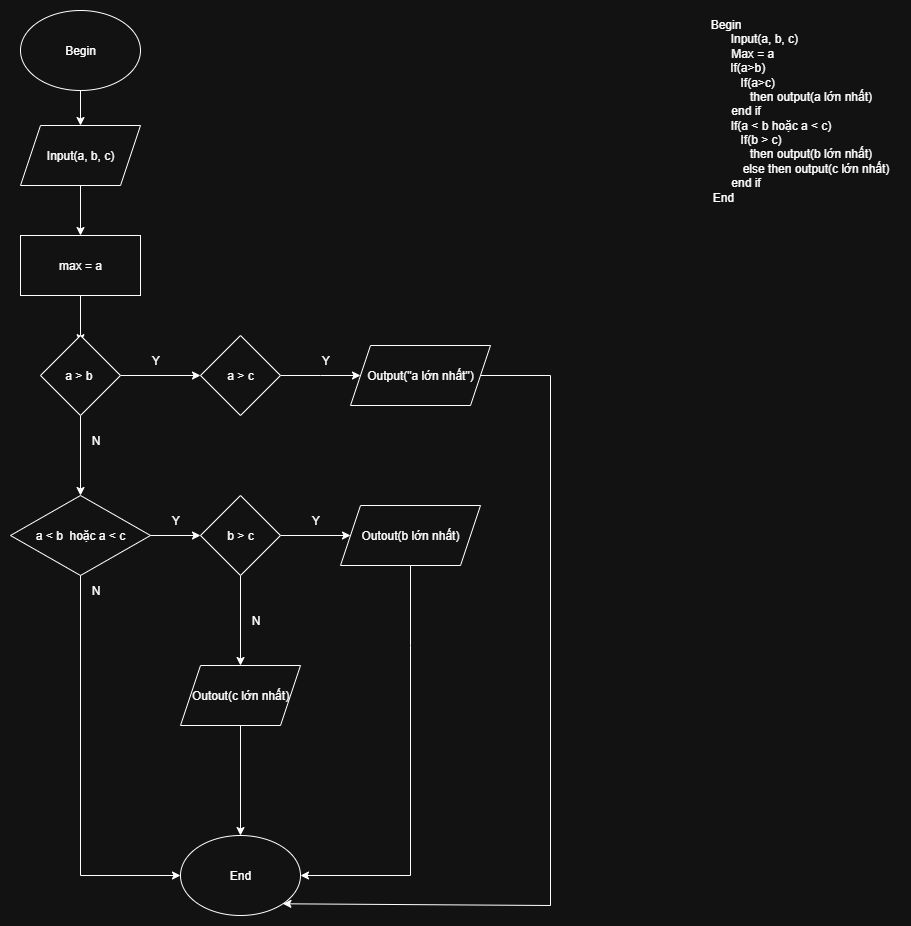

The diagram above was exported from draw.io. Its source (the exported page's mxGraphModel, read from the mxfile embedded in the PNG):
<mxGraphModel dx="1034" dy="570" grid="1" gridSize="10" guides="1" tooltips="1" connect="1" arrows="1" fold="1" page="1" pageScale="1" pageWidth="850" pageHeight="1100" math="0" shadow="0">
  <root>
    <mxCell id="0" />
    <mxCell id="1" parent="0" />
    <mxCell id="8CSb0jiBSpYNeVtOmN1W-13" value="Begin" style="ellipse;whiteSpace=wrap;html=1;" vertex="1" parent="1">
      <mxGeometry x="110" y="25" width="120" height="80" as="geometry" />
    </mxCell>
    <mxCell id="8CSb0jiBSpYNeVtOmN1W-17" value="" style="edgeStyle=orthogonalEdgeStyle;rounded=0;orthogonalLoop=1;jettySize=auto;html=1;" edge="1" parent="1" source="8CSb0jiBSpYNeVtOmN1W-14" target="8CSb0jiBSpYNeVtOmN1W-16">
      <mxGeometry relative="1" as="geometry" />
    </mxCell>
    <mxCell id="8CSb0jiBSpYNeVtOmN1W-14" value="Input(a, b, c)" style="shape=parallelogram;perimeter=parallelogramPerimeter;whiteSpace=wrap;html=1;fixedSize=1;" vertex="1" parent="1">
      <mxGeometry x="110" y="140" width="120" height="60" as="geometry" />
    </mxCell>
    <mxCell id="8CSb0jiBSpYNeVtOmN1W-15" value="" style="endArrow=classic;html=1;rounded=0;exitX=0.5;exitY=1;exitDx=0;exitDy=0;entryX=0.5;entryY=0;entryDx=0;entryDy=0;" edge="1" parent="1" source="8CSb0jiBSpYNeVtOmN1W-13" target="8CSb0jiBSpYNeVtOmN1W-14">
      <mxGeometry width="50" height="50" relative="1" as="geometry">
        <mxPoint x="400" y="320" as="sourcePoint" />
        <mxPoint x="450" y="270" as="targetPoint" />
      </mxGeometry>
    </mxCell>
    <mxCell id="8CSb0jiBSpYNeVtOmN1W-16" value="max = a" style="whiteSpace=wrap;html=1;" vertex="1" parent="1">
      <mxGeometry x="110" y="250" width="120" height="60" as="geometry" />
    </mxCell>
    <mxCell id="8CSb0jiBSpYNeVtOmN1W-19" value="" style="endArrow=classic;html=1;rounded=0;exitX=0.5;exitY=1;exitDx=0;exitDy=0;entryX=0.5;entryY=0.09;entryDx=0;entryDy=0;entryPerimeter=0;" edge="1" parent="1" source="8CSb0jiBSpYNeVtOmN1W-16" target="8CSb0jiBSpYNeVtOmN1W-25">
      <mxGeometry width="50" height="50" relative="1" as="geometry">
        <mxPoint x="400" y="320" as="sourcePoint" />
        <mxPoint x="290" y="350" as="targetPoint" />
      </mxGeometry>
    </mxCell>
    <mxCell id="8CSb0jiBSpYNeVtOmN1W-22" value="Begin&lt;blockquote style=&quot;margin: 0 0 0 40px; border: none; padding: 0px;&quot;&gt;&lt;div&gt;&lt;blockquote style=&quot;margin: 0 0 0 40px; border: none; padding: 0px;&quot;&gt;&lt;div&gt;Input(a, b, c)&amp;nbsp;&lt;/div&gt;&lt;/blockquote&gt;&lt;/div&gt;&lt;/blockquote&gt;&lt;div&gt;&lt;blockquote style=&quot;margin: 0 0 0 40px; border: none; padding: 0px;&quot;&gt;&lt;div&gt;&lt;span style=&quot;background-color: transparent; color: light-dark(rgb(0, 0, 0), rgb(255, 255, 255));&quot;&gt;&amp;nbsp; &amp;nbsp; Max = a&lt;/span&gt;&lt;/div&gt;&lt;div&gt;&lt;span style=&quot;background-color: transparent; color: light-dark(rgb(0, 0, 0), rgb(255, 255, 255));&quot;&gt;&amp;nbsp;If(a&amp;gt;b)&lt;/span&gt;&lt;/div&gt;&lt;div&gt;&amp;nbsp; &amp;nbsp; &amp;nbsp; &amp;nbsp;If(a&amp;gt;c)&lt;/div&gt;&lt;div&gt;&amp;nbsp; &amp;nbsp; &amp;nbsp; &amp;nbsp; &amp;nbsp; &amp;nbsp; &amp;nbsp; &amp;nbsp; &amp;nbsp; &amp;nbsp; &amp;nbsp; &amp;nbsp; &amp;nbsp; &amp;nbsp; &amp;nbsp; &amp;nbsp; &amp;nbsp; &amp;nbsp; &amp;nbsp; &amp;nbsp;then output(a lớn nhất)&lt;/div&gt;&lt;div&gt;end if&lt;/div&gt;&lt;div&gt;&amp;nbsp; &amp;nbsp; &amp;nbsp; &amp;nbsp; &amp;nbsp; &amp;nbsp; &amp;nbsp; &amp;nbsp; &amp;nbsp; &amp;nbsp; &amp;nbsp;If(a &amp;lt; b hoặc a &amp;lt; c)&lt;/div&gt;&lt;div&gt;&amp;nbsp; &amp;nbsp; &amp;nbsp; &amp;nbsp; &amp;nbsp; If(b &amp;gt; c)&amp;nbsp;&lt;/div&gt;&lt;div&gt;&amp;nbsp; &amp;nbsp; &amp;nbsp; &amp;nbsp; &amp;nbsp; &amp;nbsp; &amp;nbsp; &amp;nbsp; &amp;nbsp; &amp;nbsp; &amp;nbsp; &amp;nbsp; &amp;nbsp; &amp;nbsp; &amp;nbsp; &amp;nbsp; &amp;nbsp; &amp;nbsp; &amp;nbsp; &amp;nbsp;then output(b lớn nhất)&lt;/div&gt;&lt;div&gt;&amp;nbsp; &amp;nbsp; &amp;nbsp; &amp;nbsp; &amp;nbsp; &amp;nbsp; &amp;nbsp; &amp;nbsp; &amp;nbsp; &amp;nbsp; &amp;nbsp; &amp;nbsp; &amp;nbsp; &amp;nbsp; &amp;nbsp; &amp;nbsp; &amp;nbsp; &amp;nbsp; &amp;nbsp; &amp;nbsp; &amp;nbsp; else then output(c lớn nhất)&lt;/div&gt;&lt;div&gt;end if&lt;/div&gt;&lt;div style=&quot;text-align: left;&quot;&gt;&lt;span style=&quot;background-color: transparent; color: light-dark(rgb(0, 0, 0), rgb(255, 255, 255));&quot;&gt;&amp;nbsp; &amp;nbsp; &amp;nbsp; &amp;nbsp; &amp;nbsp; &amp;nbsp; &amp;nbsp; &amp;nbsp; &amp;nbsp; &amp;nbsp; &amp;nbsp; &amp;nbsp; &amp;nbsp; &amp;nbsp; &amp;nbsp; &amp;nbsp; &amp;nbsp;End&lt;/span&gt;&lt;/div&gt;&lt;/blockquote&gt;&lt;/div&gt;" style="text;html=1;align=center;verticalAlign=middle;resizable=0;points=[];autosize=1;strokeColor=none;fillColor=none;" vertex="1" parent="1">
      <mxGeometry x="640" y="25" width="350" height="200" as="geometry" />
    </mxCell>
    <mxCell id="8CSb0jiBSpYNeVtOmN1W-28" value="" style="edgeStyle=orthogonalEdgeStyle;rounded=0;orthogonalLoop=1;jettySize=auto;html=1;" edge="1" parent="1" source="8CSb0jiBSpYNeVtOmN1W-25" target="8CSb0jiBSpYNeVtOmN1W-27">
      <mxGeometry relative="1" as="geometry" />
    </mxCell>
    <mxCell id="8CSb0jiBSpYNeVtOmN1W-35" value="" style="edgeStyle=orthogonalEdgeStyle;rounded=0;orthogonalLoop=1;jettySize=auto;html=1;" edge="1" parent="1" source="8CSb0jiBSpYNeVtOmN1W-25" target="8CSb0jiBSpYNeVtOmN1W-34">
      <mxGeometry relative="1" as="geometry" />
    </mxCell>
    <mxCell id="8CSb0jiBSpYNeVtOmN1W-25" value="a &amp;gt; b&amp;nbsp;" style="rhombus;whiteSpace=wrap;html=1;" vertex="1" parent="1">
      <mxGeometry x="130" y="350" width="80" height="80" as="geometry" />
    </mxCell>
    <mxCell id="8CSb0jiBSpYNeVtOmN1W-26" value="Y" style="text;html=1;align=center;verticalAlign=middle;resizable=0;points=[];autosize=1;strokeColor=none;fillColor=none;" vertex="1" parent="1">
      <mxGeometry x="230" y="360" width="30" height="30" as="geometry" />
    </mxCell>
    <mxCell id="8CSb0jiBSpYNeVtOmN1W-30" value="" style="edgeStyle=orthogonalEdgeStyle;rounded=0;orthogonalLoop=1;jettySize=auto;html=1;" edge="1" parent="1" source="8CSb0jiBSpYNeVtOmN1W-27">
      <mxGeometry relative="1" as="geometry">
        <mxPoint x="450" y="390" as="targetPoint" />
      </mxGeometry>
    </mxCell>
    <mxCell id="8CSb0jiBSpYNeVtOmN1W-27" value="a &amp;gt; c" style="rhombus;whiteSpace=wrap;html=1;" vertex="1" parent="1">
      <mxGeometry x="290" y="350" width="80" height="80" as="geometry" />
    </mxCell>
    <mxCell id="8CSb0jiBSpYNeVtOmN1W-31" value="Y" style="text;html=1;align=center;verticalAlign=middle;resizable=0;points=[];autosize=1;strokeColor=none;fillColor=none;" vertex="1" parent="1">
      <mxGeometry x="400" y="360" width="30" height="30" as="geometry" />
    </mxCell>
    <mxCell id="8CSb0jiBSpYNeVtOmN1W-33" value="Output(&quot;a lớn nhất&quot;)" style="shape=parallelogram;perimeter=parallelogramPerimeter;whiteSpace=wrap;html=1;fixedSize=1;" vertex="1" parent="1">
      <mxGeometry x="440" y="360" width="140" height="60" as="geometry" />
    </mxCell>
    <mxCell id="8CSb0jiBSpYNeVtOmN1W-38" value="" style="edgeStyle=orthogonalEdgeStyle;rounded=0;orthogonalLoop=1;jettySize=auto;html=1;" edge="1" parent="1" source="8CSb0jiBSpYNeVtOmN1W-34" target="8CSb0jiBSpYNeVtOmN1W-37">
      <mxGeometry relative="1" as="geometry" />
    </mxCell>
    <mxCell id="8CSb0jiBSpYNeVtOmN1W-34" value="a &amp;lt; b&amp;nbsp; hoặc a &amp;lt; c" style="rhombus;whiteSpace=wrap;html=1;" vertex="1" parent="1">
      <mxGeometry x="100" y="510" width="140" height="80" as="geometry" />
    </mxCell>
    <mxCell id="8CSb0jiBSpYNeVtOmN1W-36" value="N" style="text;html=1;align=center;verticalAlign=middle;resizable=0;points=[];autosize=1;strokeColor=none;fillColor=none;" vertex="1" parent="1">
      <mxGeometry x="170" y="440" width="30" height="30" as="geometry" />
    </mxCell>
    <mxCell id="8CSb0jiBSpYNeVtOmN1W-40" value="" style="edgeStyle=orthogonalEdgeStyle;rounded=0;orthogonalLoop=1;jettySize=auto;html=1;" edge="1" parent="1" source="8CSb0jiBSpYNeVtOmN1W-37" target="8CSb0jiBSpYNeVtOmN1W-39">
      <mxGeometry relative="1" as="geometry" />
    </mxCell>
    <mxCell id="8CSb0jiBSpYNeVtOmN1W-43" value="" style="edgeStyle=orthogonalEdgeStyle;rounded=0;orthogonalLoop=1;jettySize=auto;html=1;" edge="1" parent="1" source="8CSb0jiBSpYNeVtOmN1W-37" target="8CSb0jiBSpYNeVtOmN1W-42">
      <mxGeometry relative="1" as="geometry" />
    </mxCell>
    <mxCell id="8CSb0jiBSpYNeVtOmN1W-37" value="b &amp;gt; c" style="rhombus;whiteSpace=wrap;html=1;" vertex="1" parent="1">
      <mxGeometry x="290" y="510" width="80" height="80" as="geometry" />
    </mxCell>
    <mxCell id="8CSb0jiBSpYNeVtOmN1W-39" value="Outout(b lớn nhất)" style="shape=parallelogram;perimeter=parallelogramPerimeter;whiteSpace=wrap;html=1;fixedSize=1;" vertex="1" parent="1">
      <mxGeometry x="430" y="520" width="140" height="60" as="geometry" />
    </mxCell>
    <mxCell id="8CSb0jiBSpYNeVtOmN1W-41" value="Y" style="text;html=1;align=center;verticalAlign=middle;resizable=0;points=[];autosize=1;strokeColor=none;fillColor=none;" vertex="1" parent="1">
      <mxGeometry x="390" y="520" width="30" height="30" as="geometry" />
    </mxCell>
    <mxCell id="8CSb0jiBSpYNeVtOmN1W-42" value="Outout(c lớn nhất)" style="shape=parallelogram;perimeter=parallelogramPerimeter;whiteSpace=wrap;html=1;fixedSize=1;" vertex="1" parent="1">
      <mxGeometry x="270" y="680" width="120" height="60" as="geometry" />
    </mxCell>
    <mxCell id="8CSb0jiBSpYNeVtOmN1W-44" value="N" style="text;html=1;align=center;verticalAlign=middle;resizable=0;points=[];autosize=1;strokeColor=none;fillColor=none;" vertex="1" parent="1">
      <mxGeometry x="330" y="620" width="30" height="30" as="geometry" />
    </mxCell>
    <mxCell id="8CSb0jiBSpYNeVtOmN1W-47" value="End" style="ellipse;whiteSpace=wrap;html=1;" vertex="1" parent="1">
      <mxGeometry x="270" y="850" width="120" height="80" as="geometry" />
    </mxCell>
    <mxCell id="8CSb0jiBSpYNeVtOmN1W-48" value="" style="endArrow=classic;html=1;rounded=0;exitX=0.5;exitY=1;exitDx=0;exitDy=0;" edge="1" parent="1" source="8CSb0jiBSpYNeVtOmN1W-42">
      <mxGeometry width="50" height="50" relative="1" as="geometry">
        <mxPoint x="400" y="620" as="sourcePoint" />
        <mxPoint x="330" y="850" as="targetPoint" />
      </mxGeometry>
    </mxCell>
    <mxCell id="8CSb0jiBSpYNeVtOmN1W-49" value="" style="endArrow=classic;html=1;rounded=0;exitX=0.5;exitY=1;exitDx=0;exitDy=0;entryX=1;entryY=0.5;entryDx=0;entryDy=0;" edge="1" parent="1" source="8CSb0jiBSpYNeVtOmN1W-39" target="8CSb0jiBSpYNeVtOmN1W-47">
      <mxGeometry width="50" height="50" relative="1" as="geometry">
        <mxPoint x="400" y="640" as="sourcePoint" />
        <mxPoint x="500" y="900" as="targetPoint" />
        <Array as="points">
          <mxPoint x="500" y="660" />
          <mxPoint x="500" y="890" />
        </Array>
      </mxGeometry>
    </mxCell>
    <mxCell id="8CSb0jiBSpYNeVtOmN1W-50" value="" style="endArrow=classic;html=1;rounded=0;exitX=0.5;exitY=1;exitDx=0;exitDy=0;entryX=0;entryY=0.5;entryDx=0;entryDy=0;" edge="1" parent="1" source="8CSb0jiBSpYNeVtOmN1W-34" target="8CSb0jiBSpYNeVtOmN1W-47">
      <mxGeometry width="50" height="50" relative="1" as="geometry">
        <mxPoint x="400" y="740" as="sourcePoint" />
        <mxPoint x="170" y="910" as="targetPoint" />
        <Array as="points">
          <mxPoint x="170" y="890" />
        </Array>
      </mxGeometry>
    </mxCell>
    <mxCell id="8CSb0jiBSpYNeVtOmN1W-51" value="N" style="text;html=1;align=center;verticalAlign=middle;resizable=0;points=[];autosize=1;strokeColor=none;fillColor=none;" vertex="1" parent="1">
      <mxGeometry x="170" y="590" width="30" height="30" as="geometry" />
    </mxCell>
    <mxCell id="8CSb0jiBSpYNeVtOmN1W-52" value="Y" style="text;html=1;align=center;verticalAlign=middle;resizable=0;points=[];autosize=1;strokeColor=none;fillColor=none;" vertex="1" parent="1">
      <mxGeometry x="250" y="520" width="30" height="30" as="geometry" />
    </mxCell>
    <mxCell id="8CSb0jiBSpYNeVtOmN1W-53" value="" style="endArrow=classic;html=1;rounded=0;exitX=1;exitY=0.5;exitDx=0;exitDy=0;entryX=1;entryY=1;entryDx=0;entryDy=0;" edge="1" parent="1" source="8CSb0jiBSpYNeVtOmN1W-33" target="8CSb0jiBSpYNeVtOmN1W-47">
      <mxGeometry width="50" height="50" relative="1" as="geometry">
        <mxPoint x="400" y="640" as="sourcePoint" />
        <mxPoint x="560" y="900" as="targetPoint" />
        <Array as="points">
          <mxPoint x="640" y="390" />
          <mxPoint x="640" y="920" />
        </Array>
      </mxGeometry>
    </mxCell>
  </root>
</mxGraphModel>